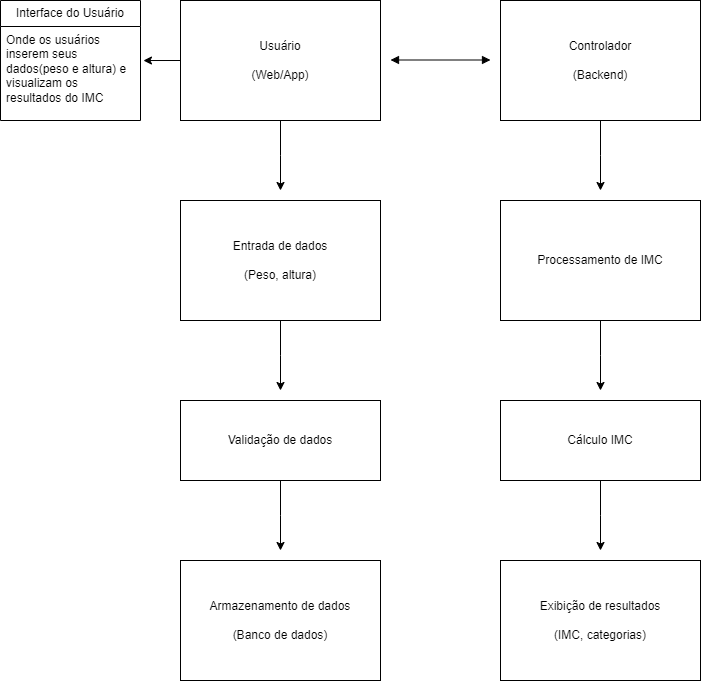

The diagram above was exported from draw.io. Its source (the exported page's mxGraphModel, read from the mxfile embedded in the PNG):
<mxGraphModel dx="1393" dy="788" grid="1" gridSize="10" guides="1" tooltips="1" connect="1" arrows="1" fold="1" page="1" pageScale="1" pageWidth="827" pageHeight="1169" math="0" shadow="0">
  <root>
    <mxCell id="0" />
    <mxCell id="1" parent="0" />
    <mxCell id="_vr33Ou2WGGnuNh6GlYV-32" style="edgeStyle=orthogonalEdgeStyle;rounded=0;orthogonalLoop=1;jettySize=auto;html=1;exitX=0.5;exitY=1;exitDx=0;exitDy=0;" edge="1" parent="1" source="_vr33Ou2WGGnuNh6GlYV-1">
      <mxGeometry relative="1" as="geometry">
        <mxPoint x="280" y="230" as="targetPoint" />
      </mxGeometry>
    </mxCell>
    <mxCell id="_vr33Ou2WGGnuNh6GlYV-1" value="Usuário&lt;br&gt;&lt;br&gt;(Web/App)" style="html=1;whiteSpace=wrap;" vertex="1" parent="1">
      <mxGeometry x="180" y="40" width="200" height="120" as="geometry" />
    </mxCell>
    <mxCell id="_vr33Ou2WGGnuNh6GlYV-37" style="edgeStyle=orthogonalEdgeStyle;rounded=0;orthogonalLoop=1;jettySize=auto;html=1;exitX=0.5;exitY=1;exitDx=0;exitDy=0;" edge="1" parent="1" source="_vr33Ou2WGGnuNh6GlYV-3">
      <mxGeometry relative="1" as="geometry">
        <mxPoint x="600" y="230" as="targetPoint" />
      </mxGeometry>
    </mxCell>
    <mxCell id="_vr33Ou2WGGnuNh6GlYV-3" value="Controlador&lt;br&gt;&lt;br&gt;(Backend)" style="html=1;whiteSpace=wrap;" vertex="1" parent="1">
      <mxGeometry x="500" y="40" width="200" height="120" as="geometry" />
    </mxCell>
    <mxCell id="_vr33Ou2WGGnuNh6GlYV-33" style="edgeStyle=orthogonalEdgeStyle;rounded=0;orthogonalLoop=1;jettySize=auto;html=1;exitX=0.5;exitY=1;exitDx=0;exitDy=0;" edge="1" parent="1" source="_vr33Ou2WGGnuNh6GlYV-4">
      <mxGeometry relative="1" as="geometry">
        <mxPoint x="280" y="430" as="targetPoint" />
      </mxGeometry>
    </mxCell>
    <mxCell id="_vr33Ou2WGGnuNh6GlYV-4" value="Entrada de dados&lt;br&gt;&lt;br&gt;(Peso, altura)" style="html=1;whiteSpace=wrap;" vertex="1" parent="1">
      <mxGeometry x="180" y="240" width="200" height="120" as="geometry" />
    </mxCell>
    <mxCell id="_vr33Ou2WGGnuNh6GlYV-36" style="edgeStyle=orthogonalEdgeStyle;rounded=0;orthogonalLoop=1;jettySize=auto;html=1;exitX=0.5;exitY=1;exitDx=0;exitDy=0;" edge="1" parent="1" source="_vr33Ou2WGGnuNh6GlYV-5">
      <mxGeometry relative="1" as="geometry">
        <mxPoint x="600" y="430" as="targetPoint" />
      </mxGeometry>
    </mxCell>
    <mxCell id="_vr33Ou2WGGnuNh6GlYV-5" value="Processamento de IMC" style="html=1;whiteSpace=wrap;" vertex="1" parent="1">
      <mxGeometry x="500" y="240" width="200" height="120" as="geometry" />
    </mxCell>
    <mxCell id="_vr33Ou2WGGnuNh6GlYV-34" style="edgeStyle=orthogonalEdgeStyle;rounded=0;orthogonalLoop=1;jettySize=auto;html=1;exitX=0.5;exitY=1;exitDx=0;exitDy=0;" edge="1" parent="1" source="_vr33Ou2WGGnuNh6GlYV-6">
      <mxGeometry relative="1" as="geometry">
        <mxPoint x="280" y="590" as="targetPoint" />
      </mxGeometry>
    </mxCell>
    <mxCell id="_vr33Ou2WGGnuNh6GlYV-6" value="Validação de dados" style="html=1;whiteSpace=wrap;" vertex="1" parent="1">
      <mxGeometry x="180" y="440" width="200" height="80" as="geometry" />
    </mxCell>
    <mxCell id="_vr33Ou2WGGnuNh6GlYV-35" style="edgeStyle=orthogonalEdgeStyle;rounded=0;orthogonalLoop=1;jettySize=auto;html=1;exitX=0.5;exitY=1;exitDx=0;exitDy=0;" edge="1" parent="1" source="_vr33Ou2WGGnuNh6GlYV-7">
      <mxGeometry relative="1" as="geometry">
        <mxPoint x="600" y="590" as="targetPoint" />
      </mxGeometry>
    </mxCell>
    <mxCell id="_vr33Ou2WGGnuNh6GlYV-7" value="Cálculo IMC" style="html=1;whiteSpace=wrap;" vertex="1" parent="1">
      <mxGeometry x="500" y="440" width="200" height="80" as="geometry" />
    </mxCell>
    <mxCell id="_vr33Ou2WGGnuNh6GlYV-8" value="Armazenamento de dados&lt;br&gt;&lt;br&gt;(Banco de dados)" style="html=1;whiteSpace=wrap;" vertex="1" parent="1">
      <mxGeometry x="180" y="600" width="200" height="120" as="geometry" />
    </mxCell>
    <mxCell id="_vr33Ou2WGGnuNh6GlYV-9" value="Exibição de resultados&lt;br&gt;&lt;br&gt;(IMC, categorias)" style="html=1;whiteSpace=wrap;" vertex="1" parent="1">
      <mxGeometry x="500" y="600" width="200" height="120" as="geometry" />
    </mxCell>
    <mxCell id="_vr33Ou2WGGnuNh6GlYV-16" value="" style="endArrow=block;startArrow=block;endFill=1;startFill=1;html=1;rounded=0;" edge="1" parent="1">
      <mxGeometry width="160" relative="1" as="geometry">
        <mxPoint x="390" y="99.5" as="sourcePoint" />
        <mxPoint x="490" y="99.5" as="targetPoint" />
      </mxGeometry>
    </mxCell>
    <mxCell id="_vr33Ou2WGGnuNh6GlYV-25" value="Interface do Usuário" style="swimlane;fontStyle=0;childLayout=stackLayout;horizontal=1;startSize=26;fillColor=none;horizontalStack=0;resizeParent=1;resizeParentMax=0;resizeLast=0;collapsible=1;marginBottom=0;whiteSpace=wrap;html=1;" vertex="1" parent="1">
      <mxGeometry y="40" width="140" height="120" as="geometry" />
    </mxCell>
    <mxCell id="_vr33Ou2WGGnuNh6GlYV-26" value="Onde os usuários inserem seus dados(peso e altura) e visualizam os resultados do IMC" style="text;strokeColor=none;fillColor=none;align=left;verticalAlign=top;spacingLeft=4;spacingRight=4;overflow=hidden;rotatable=0;points=[[0,0.5],[1,0.5]];portConstraint=eastwest;whiteSpace=wrap;html=1;" vertex="1" parent="_vr33Ou2WGGnuNh6GlYV-25">
      <mxGeometry y="26" width="140" height="94" as="geometry" />
    </mxCell>
    <mxCell id="_vr33Ou2WGGnuNh6GlYV-31" style="edgeStyle=orthogonalEdgeStyle;rounded=0;orthogonalLoop=1;jettySize=auto;html=1;exitX=0;exitY=0.5;exitDx=0;exitDy=0;entryX=1.021;entryY=0.362;entryDx=0;entryDy=0;entryPerimeter=0;" edge="1" parent="1" source="_vr33Ou2WGGnuNh6GlYV-1" target="_vr33Ou2WGGnuNh6GlYV-26">
      <mxGeometry relative="1" as="geometry" />
    </mxCell>
  </root>
</mxGraphModel>